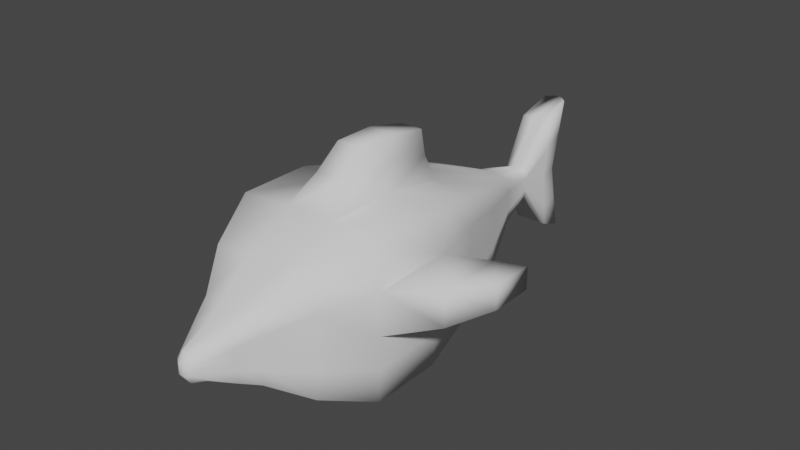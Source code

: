 # Source: FishEXPORT.blend  (saved by Blender 2.90.8; exported with 4.5.12 LTS)
import bpy
from mathutils import Matrix  # noqa: F401  (used for matrix-valued properties, if any)

bpy.ops.wm.read_factory_settings(use_empty=True)
scene = bpy.context.scene
scene.name = 'Scene'

# ---- collections
col_collection = bpy.data.collections.new('Collection'); scene.collection.children.link(col_collection)

# ---- world
world_world = bpy.data.worlds.new('World'); scene.world = world_world
world_world.use_nodes = True; world_world.node_tree.nodes.clear()
_N = world_world.node_tree.nodes; _L = world_world.node_tree.links
n0 = _N.new('ShaderNodeOutputWorld'); n0.name = 'World Output'; n0.location = (300, 300)
n1 = _N.new('ShaderNodeBackground'); n1.name = 'Background'; n1.location = (10, 300)
n1.inputs[0].default_value = (0.05088, 0.05088, 0.05088, 1.0)
_L.new(n1.outputs[0], n0.inputs[0])
n0.is_active_output = True
world_world.color = (0.05088, 0.05088, 0.05088)
world_world.use_sun_shadow = False
world_world.sun_shadow_jitter_overblur = 0.0

# ---- meshes
me_cube_002 = bpy.data.meshes.new('Cube.002')
me_cube_002.from_pydata([(-0.5257, -0.7673, -0.5257), (-0.5257, -0.7673, 0.5257), (-1.17, 0.6479, -1.17), (-1.17, 0.6479, 1.17), (0.5257, -0.7673, -0.5257), (0.5257, -0.7673, 0.5257), (1.17, 0.6479, -1.17), (1.17, 0.6479, 1.17), (-1.594, 1.618, 1.594), (-1.594, 1.618, -1.594), (1.594, 1.618, -1.594), (1.594, 1.618, 1.594), (-2.859, 3.554, 2.859), (-2.859, 3.554, -2.859), (2.859, 3.554, -2.859), (2.859, 3.554, 2.859), (-3.995, 6.35, 3.995), (-3.995, 6.35, -3.995), (3.995, 6.35, -3.995), (3.995, 6.35, 3.995), (-3.995, 10.17, 3.995), (-3.995, 10.17, -3.995), (3.995, 10.17, -3.995), (3.995, 10.17, 3.995), (-3.229, 13.98, 3.229), (-3.229, 13.98, -3.229), (3.229, 13.98, -3.229), (3.229, 13.98, 3.229), (-2.397, 17.13, 2.397), (-2.397, 17.13, -2.397), (2.397, 17.13, -2.397), (2.397, 17.13, 2.397), (-1.173, 20.22, 1.173), (-1.173, 20.22, -1.173), (1.173, 20.22, -1.173), (1.173, 20.22, 1.173), (-0.6415, 22.59, 0.6415), (-0.6415, 22.59, -0.6415), (0.6415, 22.59, -0.6415), (0.6415, 22.59, 0.6415), (-0.5257, -1.0, -7.068e-09), (-1.17, 0.6479, -5.073e-09), (1.17, 0.6479, -5.073e-09), (0.5257, -1.0, -7.068e-09), (-1.594, 1.618, -8.363e-09), (1.594, 1.618, -8.363e-09), (-2.859, 3.554, 0.0), (2.859, 3.554, 0.0), (-4.47, 5.95, -0.1188), (4.47, 5.95, -0.1188), (-4.47, 10.22, -0.1188), (4.47, 10.22, -0.1188), (-3.229, 13.98, 2.384e-07), (3.229, 13.98, 2.384e-07), (-2.397, 17.13, 0.0), (2.397, 17.13, 0.0), (-1.173, 20.22, -1.192e-07), (1.173, 20.22, -1.192e-07), (-0.6415, 22.59, -5.96e-08), (0.6415, 22.59, -5.96e-08), (-0.6415, 25.25, -2.07e-07), (-0.6415, 26.06, -3.815), (0.6415, 26.06, -3.815), (-0.6415, 26.06, 3.815), (0.6415, 26.06, 3.815), (0.6415, 25.25, -2.07e-07), (0.3901, 0.6479, -1.364), (-0.3901, 0.6479, -1.364), (-0.3901, 0.6479, 1.346), (0.3901, 0.6479, 1.346), (-0.1752, -1.0, -0.7194), (0.1752, -1.0, -0.7194), (0.1752, -1.0, 0.7015), (-0.1752, -1.0, 0.7015), (0.5313, 1.618, -1.788), (-0.5313, 1.618, -1.788), (-0.5313, 1.618, 1.77), (0.5313, 1.618, 1.77), (0.953, 3.554, -3.053), (-0.953, 3.554, -3.053), (-0.953, 3.554, 3.035), (0.953, 3.554, 3.035), (1.332, 6.35, -4.188), (-1.332, 6.35, -4.188), (-1.332, 6.35, 4.17), (1.332, 6.35, 4.17), (1.332, 10.17, -4.188), (-1.332, 10.17, -4.188), (-1.332, 10.17, 4.17), (1.332, 10.17, 4.17), (1.076, 13.98, -3.423), (-1.076, 13.98, -3.423), (-1.076, 13.98, 3.405), (1.076, 13.98, 3.405), (0.7989, 17.13, -2.59), (-0.7989, 17.13, -2.59), (-0.7989, 17.13, 2.572), (0.7989, 17.13, 2.572), (0.3909, 20.22, -1.366), (-0.3909, 20.22, -1.366), (-0.3909, 20.22, 1.348), (0.3909, 20.22, 1.348), (0.2138, 22.59, -0.8352), (-0.2138, 22.59, -0.8352), (-0.2138, 22.59, 0.8173), (0.2138, 22.59, 0.8173), (0.1752, -1.276, -7.068e-09), (-0.1752, -1.276, -7.068e-09), (0.2138, 26.46, -3.815), (-0.2138, 26.46, -3.815), (-0.2138, 26.46, 3.815), (0.2138, 26.46, 3.815), (-0.2138, 25.65, -2.07e-07), (0.2138, 25.65, -2.07e-07), (-0.7472, 9.148, 6.531), (0.7472, 9.148, 6.531), (-0.7472, 11.29, 6.531), (0.7472, 11.29, 6.531), (-0.6041, 13.43, 6.101), (0.6041, 13.43, 6.101), (-0.5257, -1.0, 0.2628), (-1.17, 0.6479, 0.5851), (1.17, 0.6479, 0.5851), (0.5257, -1.0, 0.2628), (-1.594, 1.618, 0.797), (1.594, 1.618, 0.797), (-2.859, 3.554, 1.429), (2.859, 3.554, 1.429), (-4.47, 5.95, 2.116), (4.47, 5.95, 2.116), (-4.47, 10.22, 2.116), (4.47, 10.22, 2.116), (-3.229, 13.98, 1.615), (3.229, 13.98, 1.615), (-2.397, 17.13, 1.198), (2.397, 17.13, 1.198), (-1.173, 20.22, 0.5863), (1.173, 20.22, 0.5863), (-0.6415, 22.59, 0.3207), (0.6415, 22.59, 0.3207), (-0.6415, 25.65, 1.907), (0.6415, 25.65, 1.907), (-0.2138, 26.05, 1.907), (0.2138, 26.05, 1.907), (0.1752, -1.276, 0.2628), (-0.1752, -1.276, 0.2628), (-7.488, 10.16, 1.614), (-7.488, 10.16, 0.3835), (7.488, 10.16, 1.614), (7.488, 10.16, 0.3835), (-7.488, 12.51, 1.614), (-7.488, 12.51, 0.3835), (7.488, 12.51, 1.614), (7.488, 12.51, 0.3835), (6.346, 11.47, 0.07918), (6.346, 7.954, 0.07918), (6.346, 11.47, 1.918), (6.346, 7.954, 1.918), (-6.346, 11.47, 0.07918), (-6.346, 11.47, 1.918), (-6.346, 7.954, 1.918), (-6.346, 7.954, 0.07918), (-0.967, 7.956, 5.337), (-0.967, 10.73, 5.337), (0.7818, 13.5, 4.781), (0.967, 10.73, 5.337), (0.967, 7.956, 5.337), (-0.7818, 13.5, 4.781), (-1.17, 0.6479, -0.5851), (1.17, 0.6479, -0.5851), (0.5257, -1.0, -0.2628), (-1.594, 1.618, -0.797), (1.594, 1.618, -0.797), (-2.859, 3.554, -1.429), (2.859, 3.554, -1.429), (-4.232, 6.15, -2.057), (4.232, 6.15, -2.057), (-4.232, 10.19, -2.057), (4.232, 10.19, -2.057), (-3.229, 13.98, -1.615), (3.229, 13.98, -1.615), (-2.397, 17.13, -1.198), (2.397, 17.13, -1.198), (-1.173, 20.22, -0.5863), (1.173, 20.22, -0.5863), (-0.6415, 22.59, -0.3207), (0.6415, 22.59, -0.3207), (-0.5257, -1.0, -0.2628), (-0.6415, 25.65, -1.907), (0.6415, 25.65, -1.907), (-0.2138, 26.05, -1.907), (0.2138, 26.05, -1.907), (0.1752, -1.276, -0.2628), (-0.1752, -1.276, -0.2628), (-1.01, 23.75, -7.298e-08), (-0.8936, 24.39, -3.104), (1.01, 23.75, -7.298e-08), (0.8936, 24.39, 3.104), (0.8936, 24.39, -3.104), (-0.8936, 24.39, 3.104), (-0.2979, 24.39, 3.104), (0.2979, 24.39, 3.104), (0.2979, 24.39, -3.104), (-0.2979, 24.39, -3.104), (-1.01, 24.07, 1.754), (1.01, 24.07, 1.754), (1.01, 24.07, -1.754), (-1.01, 24.07, -1.754)], [], [(120, 1, 3, 121), (69, 7, 11, 77), (122, 7, 5, 123), (145, 73, 1, 120), (66, 6, 4, 71), (68, 3, 1, 73), (75, 9, 13, 79), (121, 3, 8, 124), (169, 6, 10, 172), (67, 2, 9, 75), (81, 15, 19, 85), (77, 11, 15, 81), (124, 8, 12, 126), (172, 10, 14, 174), (176, 18, 22, 178), (126, 12, 16, 128), (174, 14, 18, 176), (79, 13, 17, 83), (89, 23, 27, 93), (83, 17, 21, 87), (85, 19, 23, 89), (128, 16, 20, 130), (93, 27, 31, 97), (130, 20, 24, 132), (178, 22, 26, 180), (87, 21, 25, 91), (182, 30, 34, 184), (132, 24, 28, 134), (180, 26, 30, 182), (91, 25, 29, 95), (101, 35, 39, 105), (95, 29, 33, 99), (97, 31, 35, 101), (134, 28, 32, 136), (205, 196, 65, 141), (136, 32, 36, 138), (184, 34, 38, 186), (99, 33, 37, 103), (137, 57, 59, 139), (183, 56, 58, 185), (207, 194, 60, 188), (181, 54, 56, 183), (133, 53, 55, 135), (179, 52, 54, 181), (135, 55, 57, 137), (131, 51, 53, 133), (177, 50, 52, 179), (175, 48, 50, 177), (127, 47, 49, 129), (173, 46, 48, 175), (159, 158, 151, 150), (125, 45, 47, 127), (171, 44, 46, 173), (122, 42, 45, 125), (168, 41, 44, 171), (193, 107, 40, 187), (169, 42, 43, 170), (187, 40, 41, 168), (143, 111, 64, 141), (191, 113, 65, 189), (206, 198, 62, 189), (203, 195, 61, 109), (204, 199, 63, 140), (201, 197, 64, 111), (199, 200, 110, 63), (200, 201, 111, 110), (198, 202, 108, 62), (202, 203, 109, 108), (188, 60, 112, 190), (190, 112, 113, 191), (140, 63, 110, 142), (142, 110, 111, 143), (170, 43, 106, 192), (192, 106, 107, 193), (34, 98, 102, 38), (98, 99, 103, 102), (28, 96, 100, 32), (96, 97, 101, 100), (30, 94, 98, 34), (94, 95, 99, 98), (32, 100, 104, 36), (100, 101, 105, 104), (26, 90, 94, 30), (90, 91, 95, 94), (22, 86, 90, 26), (86, 87, 91, 90), (24, 92, 96, 28), (92, 93, 97, 96), (16, 84, 88, 20), (165, 164, 119, 117), (18, 82, 86, 22), (82, 83, 87, 86), (20, 88, 92, 24), (163, 162, 114, 116), (14, 78, 82, 18), (78, 79, 83, 82), (8, 76, 80, 12), (76, 77, 81, 80), (12, 80, 84, 16), (80, 81, 85, 84), (6, 66, 74, 10), (66, 67, 75, 74), (10, 74, 78, 14), (74, 75, 79, 78), (7, 69, 72, 5), (69, 68, 73, 72), (2, 67, 70, 0), (67, 66, 71, 70), (123, 5, 72, 144), (144, 72, 73, 145), (3, 68, 76, 8), (68, 69, 77, 76), (114, 115, 117, 116), (116, 117, 119, 118), (166, 165, 117, 115), (164, 167, 118, 119), (167, 163, 116, 118), (162, 166, 115, 114), (106, 144, 145, 107), (43, 123, 144, 106), (112, 142, 143, 113), (60, 140, 142, 112), (194, 204, 140, 60), (113, 143, 141, 65), (7, 122, 125, 11), (11, 125, 127, 15), (19, 129, 131, 23), (15, 127, 129, 19), (23, 131, 133, 27), (31, 135, 137, 35), (27, 133, 135, 31), (35, 137, 139, 39), (56, 136, 138, 58), (197, 205, 141, 64), (54, 134, 136, 56), (52, 132, 134, 54), (50, 130, 132, 52), (155, 154, 153, 149), (46, 126, 128, 48), (44, 124, 126, 46), (41, 121, 124, 44), (107, 145, 120, 40), (42, 122, 123, 43), (40, 120, 121, 41), (148, 149, 153, 152), (147, 146, 150, 151), (161, 160, 146, 147), (154, 156, 152, 153), (157, 155, 149, 148), (160, 159, 150, 146), (156, 157, 148, 152), (158, 161, 147, 151), (131, 129, 157, 156), (129, 49, 155, 157), (51, 131, 156, 154), (49, 51, 154, 155), (50, 48, 161, 158), (128, 130, 159, 160), (48, 128, 160, 161), (130, 50, 158, 159), (84, 85, 166, 162), (92, 88, 163, 167), (93, 92, 167, 164), (85, 89, 165, 166), (88, 84, 162, 163), (89, 93, 164, 165), (71, 192, 193, 70), (4, 170, 192, 71), (109, 190, 191, 108), (61, 188, 190, 109), (196, 206, 189, 65), (108, 191, 189, 62), (0, 187, 168, 2), (6, 169, 170, 4), (70, 193, 187, 0), (2, 168, 171, 9), (9, 171, 173, 13), (13, 173, 175, 17), (17, 175, 177, 21), (21, 177, 179, 25), (25, 179, 181, 29), (29, 181, 183, 33), (195, 207, 188, 61), (33, 183, 185, 37), (57, 184, 186, 59), (53, 180, 182, 55), (55, 182, 184, 57), (51, 178, 180, 53), (47, 174, 176, 49), (49, 176, 178, 51), (45, 172, 174, 47), (42, 169, 172, 45), (37, 185, 207, 195), (59, 186, 206, 196), (39, 139, 205, 197), (58, 138, 204, 194), (102, 103, 203, 202), (38, 102, 202, 198), (104, 105, 201, 200), (36, 104, 200, 199), (105, 39, 197, 201), (138, 36, 199, 204), (103, 37, 195, 203), (186, 38, 198, 206), (185, 58, 194, 207), (139, 59, 196, 205)])
me_cube_002.polygons.foreach_set('use_smooth', [True] * 206)
_uv = me_cube_002.uv_layers.new(name='UVMap')
_uv.uv.foreach_set('vector', [0.008288, 0.1176, 0.01461, 0.1093, 0.06097, 0.09031, 0.06093, 0.1077, 0.06019, 0.8116, 0.05829, 0.7882, 0.08917, 0.7758, 0.09152, 0.8074, 0.06093, 0.3745, 0.06097, 0.392, 0.01461, 0.373, 0.008288, 0.3647, 0.1766, 0.9689, 0.1754, 0.9834, 0.1615, 0.9807, 0.1641, 0.9702, 0.06029, 0.6018, 0.05824, 0.6253, 0.01219, 0.6083, 0.008288, 0.5953, 0.06029, 0.8347, 0.05848, 0.8581, 0.01245, 0.841, 0.008299, 0.8284, 0.09161, 0.5745, 0.08907, 0.5429, 0.1574, 0.5068, 0.1595, 0.5627, 0.06093, 0.1077, 0.06097, 0.09031, 0.09245, 0.0777, 0.09243, 0.1014, 0.06108, 0.3397, 0.06126, 0.3222, 0.09284, 0.3099, 0.09263, 0.3336, 0.06023, 0.5786, 0.05817, 0.5551, 0.08907, 0.5429, 0.09161, 0.5745, 0.1593, 0.7954, 0.1573, 0.7396, 0.2458, 0.7072, 0.2465, 0.7846, 0.09152, 0.8074, 0.08917, 0.7758, 0.1573, 0.7396, 0.1593, 0.7954, 0.09243, 0.1014, 0.09245, 0.0777, 0.1616, 0.04035, 0.1609, 0.08284, 0.09263, 0.3336, 0.09284, 0.3099, 0.162, 0.2732, 0.1613, 0.3154, 0.2475, 0.2988, 0.252, 0.2417, 0.3639, 0.2414, 0.3642, 0.2983, 0.1609, 0.08284, 0.1616, 0.04035, 0.2518, 0.008507, 0.2437, 0.06496, 0.1613, 0.3154, 0.162, 0.2732, 0.252, 0.2417, 0.2475, 0.2988, 0.1595, 0.5627, 0.1574, 0.5068, 0.246, 0.4746, 0.2467, 0.5521, 0.3566, 0.7845, 0.357, 0.7071, 0.4706, 0.729, 0.4695, 0.7919, 0.2467, 0.5521, 0.246, 0.4746, 0.3571, 0.4746, 0.3567, 0.5519, 0.2465, 0.7846, 0.2458, 0.7072, 0.357, 0.7071, 0.3566, 0.7845, 0.2437, 0.06496, 0.2518, 0.008507, 0.3638, 0.008321, 0.364, 0.06421, 0.4695, 0.7919, 0.4706, 0.729, 0.5656, 0.7531, 0.5641, 0.8, 0.364, 0.06421, 0.3638, 0.008321, 0.478, 0.03021, 0.4784, 0.0776, 0.3642, 0.2983, 0.3639, 0.2414, 0.4781, 0.2631, 0.4784, 0.3103, 0.3567, 0.5519, 0.3571, 0.4746, 0.4707, 0.4963, 0.4694, 0.5593, 0.5737, 0.3224, 0.5737, 0.2873, 0.6712, 0.3232, 0.6712, 0.3404, 0.4784, 0.0776, 0.478, 0.03021, 0.5737, 0.05441, 0.5737, 0.08958, 0.4784, 0.3103, 0.4781, 0.2631, 0.5737, 0.2873, 0.5737, 0.3224, 0.4694, 0.5593, 0.4707, 0.4963, 0.5657, 0.5205, 0.564, 0.5674, 0.6615, 0.8117, 0.663, 0.7883, 0.7338, 0.8036, 0.7326, 0.817, 0.564, 0.5674, 0.5657, 0.5205, 0.6632, 0.5556, 0.6615, 0.5792, 0.5641, 0.8, 0.5656, 0.7531, 0.663, 0.7883, 0.6615, 0.8117, 0.5737, 0.08958, 0.5737, 0.05441, 0.6712, 0.09031, 0.6712, 0.1075, 0.9236, 0.6064, 0.8845, 0.6392, 0.8582, 0.5986, 0.9071, 0.5627, 0.6712, 0.1075, 0.6712, 0.09031, 0.7423, 0.1059, 0.7423, 0.1153, 0.6712, 0.3404, 0.6712, 0.3232, 0.7423, 0.3387, 0.7423, 0.3482, 0.6615, 0.5792, 0.6632, 0.5556, 0.7341, 0.5708, 0.7327, 0.5844, 0.6712, 0.3748, 0.6712, 0.3576, 0.7423, 0.3576, 0.7423, 0.367, 0.6712, 0.1419, 0.6712, 0.1247, 0.7423, 0.1247, 0.7423, 0.1341, 0.7639, 0.546, 0.803, 0.5133, 0.8293, 0.5539, 0.7804, 0.5898, 0.5737, 0.1598, 0.5737, 0.1247, 0.6712, 0.1247, 0.6712, 0.1419, 0.4784, 0.4047, 0.4785, 0.3575, 0.5737, 0.3576, 0.5737, 0.3927, 0.4784, 0.1719, 0.4785, 0.1248, 0.5737, 0.1247, 0.5737, 0.1598, 0.5737, 0.3927, 0.5737, 0.3576, 0.6712, 0.3576, 0.6712, 0.3748, 0.364, 0.4181, 0.3643, 0.3542, 0.4785, 0.3575, 0.4784, 0.4047, 0.3642, 0.184, 0.3643, 0.1281, 0.4785, 0.1248, 0.4784, 0.1719, 0.2475, 0.1835, 0.2436, 0.1276, 0.3643, 0.1281, 0.3642, 0.184, 0.1609, 0.3994, 0.1608, 0.3575, 0.2436, 0.3547, 0.2437, 0.4173, 0.1613, 0.1669, 0.1608, 0.1248, 0.2436, 0.1276, 0.2475, 0.1835, 0.9045, 0.3873, 0.9224, 0.4379, 0.877, 0.4447, 0.865, 0.411, 0.09243, 0.3809, 0.0925, 0.3572, 0.1608, 0.3575, 0.1609, 0.3994, 0.09263, 0.1487, 0.0925, 0.125, 0.1608, 0.1248, 0.1613, 0.1669, 0.06093, 0.3745, 0.061, 0.3571, 0.0925, 0.3572, 0.09243, 0.3809, 0.06108, 0.1426, 0.061, 0.1252, 0.0925, 0.125, 0.09263, 0.1487, 0.1768, 0.955, 0.1765, 0.9619, 0.1636, 0.9619, 0.1639, 0.9537, 0.06108, 0.3397, 0.061, 0.3571, 0.008322, 0.3569, 0.008356, 0.3491, 0.008356, 0.1332, 0.008322, 0.1254, 0.061, 0.1252, 0.06108, 0.1426, 0.8996, 0.5474, 0.9459, 0.517, 0.9528, 0.5318, 0.9071, 0.5627, 0.7947, 0.6155, 0.8476, 0.5822, 0.8582, 0.5986, 0.8056, 0.6285, 0.8387, 0.6615, 0.804, 0.6779, 0.7588, 0.6577, 0.8056, 0.6285, 0.7981, 0.9603, 0.7982, 0.9776, 0.7454, 0.9708, 0.7345, 0.9578, 0.8488, 0.491, 0.8835, 0.4746, 0.9287, 0.4947, 0.8819, 0.5239, 0.07194, 0.9744, 0.07203, 0.9917, 0.01928, 0.9849, 0.008288, 0.9719, 0.07202, 0.9397, 0.07193, 0.957, 0.00829, 0.9595, 0.01929, 0.9465, 0.07193, 0.957, 0.07194, 0.9744, 0.008288, 0.9719, 0.00829, 0.9595, 0.7982, 0.9256, 0.7981, 0.943, 0.7345, 0.9454, 0.7454, 0.9324, 0.7981, 0.943, 0.7981, 0.9603, 0.7345, 0.9578, 0.7345, 0.9454, 0.7804, 0.5898, 0.8293, 0.5539, 0.8399, 0.5702, 0.7879, 0.605, 0.7879, 0.605, 0.8399, 0.5702, 0.8476, 0.5822, 0.7947, 0.6155, 0.8819, 0.5239, 0.9287, 0.4947, 0.9393, 0.507, 0.8928, 0.537, 0.8928, 0.537, 0.9393, 0.507, 0.9459, 0.517, 0.8996, 0.5474, 0.1983, 0.9537, 0.1987, 0.9619, 0.1859, 0.9619, 0.1858, 0.9549, 0.1858, 0.9549, 0.1859, 0.9619, 0.1765, 0.9619, 0.1768, 0.955, 0.6632, 0.6258, 0.6616, 0.6022, 0.7327, 0.5969, 0.7341, 0.6105, 0.6616, 0.6022, 0.6615, 0.5792, 0.7327, 0.5844, 0.7327, 0.5969, 0.5655, 0.8932, 0.564, 0.8464, 0.6615, 0.8348, 0.663, 0.8582, 0.564, 0.8464, 0.5641, 0.8, 0.6615, 0.8117, 0.6615, 0.8348, 0.5656, 0.6608, 0.564, 0.6138, 0.6616, 0.6022, 0.6632, 0.6258, 0.564, 0.6138, 0.564, 0.5674, 0.6615, 0.5792, 0.6616, 0.6022, 0.663, 0.8582, 0.6615, 0.8348, 0.7326, 0.8295, 0.7338, 0.8429, 0.6615, 0.8348, 0.6615, 0.8117, 0.7326, 0.817, 0.7326, 0.8295, 0.4705, 0.6848, 0.4694, 0.6218, 0.564, 0.6138, 0.5656, 0.6608, 0.4694, 0.6218, 0.4694, 0.5593, 0.564, 0.5674, 0.564, 0.6138, 0.3567, 0.7065, 0.3565, 0.6289, 0.4694, 0.6218, 0.4705, 0.6848, 0.3565, 0.6289, 0.3567, 0.5519, 0.4694, 0.5593, 0.4694, 0.6218, 0.4705, 0.9173, 0.4694, 0.8544, 0.564, 0.8464, 0.5655, 0.8932, 0.4694, 0.8544, 0.4695, 0.7919, 0.5641, 0.8, 0.564, 0.8464, 0.2457, 0.9386, 0.2465, 0.8614, 0.3566, 0.8616, 0.3568, 0.9391, 0.8731, 0.7634, 0.9582, 0.7516, 0.9514, 0.7951, 0.8891, 0.7961, 0.2455, 0.706, 0.2465, 0.6287, 0.3565, 0.6289, 0.3567, 0.7065, 0.2465, 0.6287, 0.2467, 0.5521, 0.3567, 0.5519, 0.3565, 0.6289, 0.3568, 0.9391, 0.3566, 0.8616, 0.4694, 0.8544, 0.4705, 0.9173, 0.8718, 0.8669, 0.7974, 0.845, 0.8391, 0.8302, 0.8883, 0.8336, 0.1572, 0.6736, 0.1594, 0.6179, 0.2465, 0.6287, 0.2455, 0.706, 0.1594, 0.6179, 0.1595, 0.5627, 0.2467, 0.5521, 0.2465, 0.6287, 0.08936, 0.8703, 0.09164, 0.8387, 0.1593, 0.8506, 0.1574, 0.9063, 0.09164, 0.8387, 0.09152, 0.8074, 0.1593, 0.7954, 0.1593, 0.8506, 0.1574, 0.9063, 0.1593, 0.8506, 0.2465, 0.8614, 0.2457, 0.9386, 0.1593, 0.8506, 0.1593, 0.7954, 0.2465, 0.7846, 0.2465, 0.8614, 0.05824, 0.6253, 0.06029, 0.6018, 0.09169, 0.6059, 0.08911, 0.6375, 0.06029, 0.6018, 0.06023, 0.5786, 0.09161, 0.5745, 0.09169, 0.6059, 0.08911, 0.6375, 0.09169, 0.6059, 0.1594, 0.6179, 0.1572, 0.6736, 0.09169, 0.6059, 0.09161, 0.5745, 0.1595, 0.5627, 0.1594, 0.6179, 0.05829, 0.7882, 0.06019, 0.8116, 0.008288, 0.8181, 0.01237, 0.8055, 0.06019, 0.8116, 0.06029, 0.8347, 0.008299, 0.8284, 0.008288, 0.8181, 0.05817, 0.5551, 0.06023, 0.5786, 0.008294, 0.5851, 0.01217, 0.5722, 0.06023, 0.5786, 0.06029, 0.6018, 0.008288, 0.5953, 0.008294, 0.5851, 0.1984, 0.9701, 0.2009, 0.9811, 0.1865, 0.9837, 0.1856, 0.9688, 0.1856, 0.9688, 0.1865, 0.9837, 0.1754, 0.9834, 0.1766, 0.9689, 0.05848, 0.8581, 0.06029, 0.8347, 0.09164, 0.8387, 0.08936, 0.8703, 0.06029, 0.8347, 0.06019, 0.8116, 0.09152, 0.8074, 0.09164, 0.8387, 0.8391, 0.8302, 0.8418, 0.7995, 0.8891, 0.7961, 0.8883, 0.8336, 0.8883, 0.8336, 0.8891, 0.7961, 0.9514, 0.7951, 0.9524, 0.8351, 0.7976, 0.785, 0.8731, 0.7634, 0.8891, 0.7961, 0.8418, 0.7995, 0.926, 0.9342, 0.926, 0.9797, 0.8875, 0.9745, 0.8875, 0.9394, 0.9587, 0.8797, 0.8718, 0.8669, 0.8883, 0.8336, 0.9524, 0.8351, 0.7974, 0.845, 0.7976, 0.785, 0.8418, 0.7995, 0.8391, 0.8302, 0.1859, 0.9619, 0.1856, 0.9688, 0.1766, 0.9689, 0.1765, 0.9619, 0.1987, 0.9619, 0.1984, 0.9701, 0.1856, 0.9688, 0.1859, 0.9619, 0.8399, 0.5702, 0.8928, 0.537, 0.8996, 0.5474, 0.8476, 0.5822, 0.8293, 0.5539, 0.8819, 0.5239, 0.8928, 0.537, 0.8399, 0.5702, 0.803, 0.5133, 0.8488, 0.491, 0.8819, 0.5239, 0.8293, 0.5539, 0.8476, 0.5822, 0.8996, 0.5474, 0.9071, 0.5627, 0.8582, 0.5986, 0.06097, 0.392, 0.06093, 0.3745, 0.09243, 0.3809, 0.09245, 0.4046, 0.09245, 0.4046, 0.09243, 0.3809, 0.1609, 0.3994, 0.1616, 0.4419, 0.2518, 0.4738, 0.2437, 0.4173, 0.364, 0.4181, 0.3638, 0.474, 0.1616, 0.4419, 0.1609, 0.3994, 0.2437, 0.4173, 0.2518, 0.4738, 0.3638, 0.474, 0.364, 0.4181, 0.4784, 0.4047, 0.478, 0.4521, 0.5737, 0.4279, 0.5737, 0.3927, 0.6712, 0.3748, 0.6712, 0.392, 0.478, 0.4521, 0.4784, 0.4047, 0.5737, 0.3927, 0.5737, 0.4279, 0.6712, 0.392, 0.6712, 0.3748, 0.7423, 0.367, 0.7423, 0.3764, 0.6712, 0.1247, 0.6712, 0.1075, 0.7423, 0.1153, 0.7423, 0.1247, 0.9528, 0.5814, 0.9236, 0.6064, 0.9071, 0.5627, 0.9528, 0.5318, 0.5737, 0.1247, 0.5737, 0.08958, 0.6712, 0.1075, 0.6712, 0.1247, 0.4785, 0.1248, 0.4784, 0.0776, 0.5737, 0.08958, 0.5737, 0.1247, 0.3643, 0.1281, 0.364, 0.06421, 0.4784, 0.0776, 0.4785, 0.1248, 0.8148, 0.1493, 0.7861, 0.05355, 0.8183, 0.01328, 0.8292, 0.08319, 0.1608, 0.1248, 0.1609, 0.08284, 0.2437, 0.06496, 0.2436, 0.1276, 0.0925, 0.125, 0.09243, 0.1014, 0.1609, 0.08284, 0.1608, 0.1248, 0.061, 0.1252, 0.06093, 0.1077, 0.09243, 0.1014, 0.0925, 0.125, 0.1765, 0.9619, 0.1766, 0.9689, 0.1641, 0.9702, 0.1636, 0.9619, 0.061, 0.3571, 0.06093, 0.3745, 0.008288, 0.3647, 0.008322, 0.3569, 0.008322, 0.1254, 0.008288, 0.1176, 0.06093, 0.1077, 0.061, 0.1252, 0.8659, 0.08361, 0.8292, 0.08319, 0.8183, 0.01328, 0.8586, 0.008321, 0.8295, 0.3976, 0.8644, 0.3971, 0.8597, 0.4674, 0.823, 0.465, 0.8112, 0.3329, 0.8644, 0.3221, 0.8644, 0.3971, 0.8295, 0.3976, 0.9237, 0.01492, 0.9061, 0.06555, 0.8665, 0.04192, 0.8785, 0.008321, 0.8659, 0.1591, 0.8148, 0.1493, 0.8292, 0.08319, 0.8659, 0.08361, 0.9221, 0.2865, 0.9045, 0.3873, 0.865, 0.411, 0.8773, 0.3437, 0.9061, 0.06555, 0.9237, 0.1664, 0.8789, 0.1092, 0.8665, 0.04192, 0.7895, 0.4288, 0.8112, 0.3329, 0.8295, 0.3976, 0.823, 0.465, 0.9663, 0.09228, 0.9875, 0.2143, 0.9237, 0.1664, 0.9061, 0.06555, 0.8523, 0.238, 0.7892, 0.2223, 0.8148, 0.1493, 0.8659, 0.1591, 0.9875, 0.03083, 0.9663, 0.09228, 0.9061, 0.06555, 0.9237, 0.01492, 0.7892, 0.2223, 0.743, 0.1073, 0.7861, 0.05355, 0.8148, 0.1493, 0.743, 0.3795, 0.7797, 0.2597, 0.8112, 0.3329, 0.7895, 0.4288, 0.986, 0.2386, 0.9648, 0.3606, 0.9045, 0.3873, 0.9221, 0.2865, 0.7797, 0.2597, 0.8471, 0.2386, 0.8644, 0.3221, 0.8112, 0.3329, 0.9648, 0.3606, 0.986, 0.4218, 0.9224, 0.4379, 0.9045, 0.3873, 0.735, 0.8613, 0.7345, 0.7687, 0.7976, 0.785, 0.7974, 0.845, 0.9738, 0.925, 0.8506, 0.9016, 0.8718, 0.8669, 0.9587, 0.8797, 0.9684, 0.9256, 0.9684, 0.9882, 0.926, 0.9797, 0.926, 0.9342, 0.7345, 0.7687, 0.852, 0.7283, 0.8731, 0.7634, 0.7976, 0.785, 0.8506, 0.9016, 0.735, 0.8613, 0.7974, 0.845, 0.8718, 0.8669, 0.852, 0.7283, 0.9738, 0.7071, 0.9582, 0.7516, 0.8731, 0.7634, 0.1869, 0.9399, 0.1858, 0.9549, 0.1768, 0.955, 0.1759, 0.9397, 0.2009, 0.9431, 0.1983, 0.9537, 0.1858, 0.9549, 0.1869, 0.9399, 0.7416, 0.6354, 0.7879, 0.605, 0.7947, 0.6155, 0.7481, 0.6454, 0.7347, 0.6206, 0.7804, 0.5898, 0.7879, 0.605, 0.7416, 0.6354, 0.8845, 0.6392, 0.8387, 0.6615, 0.8056, 0.6285, 0.8582, 0.5986, 0.7481, 0.6454, 0.7947, 0.6155, 0.8056, 0.6285, 0.7588, 0.6577, 0.01475, 0.1415, 0.008356, 0.1332, 0.06108, 0.1426, 0.06127, 0.16, 0.06126, 0.3222, 0.06108, 0.3397, 0.008356, 0.3491, 0.01475, 0.3408, 0.1759, 0.9397, 0.1768, 0.955, 0.1639, 0.9537, 0.1614, 0.9428, 0.06127, 0.16, 0.06108, 0.1426, 0.09263, 0.1487, 0.09284, 0.1724, 0.09284, 0.1724, 0.09263, 0.1487, 0.1613, 0.1669, 0.162, 0.2091, 0.162, 0.2091, 0.1613, 0.1669, 0.2475, 0.1835, 0.252, 0.2406, 0.252, 0.2406, 0.2475, 0.1835, 0.3642, 0.184, 0.3639, 0.2408, 0.3639, 0.2408, 0.3642, 0.184, 0.4784, 0.1719, 0.4781, 0.2192, 0.4781, 0.2192, 0.4784, 0.1719, 0.5737, 0.1598, 0.5737, 0.195, 0.5737, 0.195, 0.5737, 0.1598, 0.6712, 0.1419, 0.6712, 0.1591, 0.7347, 0.5711, 0.7639, 0.546, 0.7804, 0.5898, 0.7347, 0.6206, 0.6712, 0.1591, 0.6712, 0.1419, 0.7423, 0.1341, 0.7423, 0.1435, 0.6712, 0.3576, 0.6712, 0.3404, 0.7423, 0.3482, 0.7423, 0.3576, 0.4785, 0.3575, 0.4784, 0.3103, 0.5737, 0.3224, 0.5737, 0.3576, 0.5737, 0.3576, 0.5737, 0.3224, 0.6712, 0.3404, 0.6712, 0.3576, 0.3643, 0.3542, 0.3642, 0.2983, 0.4784, 0.3103, 0.4785, 0.3575, 0.1608, 0.3575, 0.1613, 0.3154, 0.2475, 0.2988, 0.2436, 0.3547, 0.2436, 0.3547, 0.2475, 0.2988, 0.3642, 0.2983, 0.3643, 0.3542, 0.0925, 0.3572, 0.09263, 0.3336, 0.1613, 0.3154, 0.1608, 0.3575, 0.061, 0.3571, 0.06108, 0.3397, 0.09263, 0.3336, 0.0925, 0.3572, 0.7693, 0.4939, 0.777, 0.4894, 0.7639, 0.546, 0.7347, 0.5711, 0.9031, 0.6678, 0.8957, 0.6726, 0.8387, 0.6615, 0.8845, 0.6392, 0.9182, 0.6585, 0.9105, 0.663, 0.9236, 0.6064, 0.9528, 0.5814, 0.7844, 0.4847, 0.7918, 0.4798, 0.8488, 0.491, 0.803, 0.5133, 0.8824, 0.9454, 0.8824, 0.9578, 0.7981, 0.9603, 0.7981, 0.943, 0.8869, 0.9325, 0.8824, 0.9454, 0.7981, 0.943, 0.7982, 0.9256, 0.1566, 0.9595, 0.1566, 0.9719, 0.07194, 0.9744, 0.07193, 0.957, 0.1607, 0.9467, 0.1566, 0.9595, 0.07193, 0.957, 0.07202, 0.9397, 0.1566, 0.9719, 0.1607, 0.9847, 0.07203, 0.9917, 0.07194, 0.9744, 0.7918, 0.4798, 0.799, 0.4746, 0.8835, 0.4746, 0.8488, 0.491, 0.8824, 0.9578, 0.8869, 0.9707, 0.7982, 0.9776, 0.7981, 0.9603, 0.8957, 0.6726, 0.8885, 0.6778, 0.804, 0.6779, 0.8387, 0.6615, 0.777, 0.4894, 0.7844, 0.4847, 0.803, 0.5133, 0.7639, 0.546, 0.9105, 0.663, 0.9031, 0.6678, 0.8845, 0.6392, 0.9236, 0.6064])
me_cube_002.use_remesh_fix_poles = True
me_cube_002.use_remesh_preserve_attributes = False
me_cube_002.use_mirror_vertex_groups = False
me_cube_002.update()

# ---- objects
ob_cube = bpy.data.objects.new('Cube', me_cube_002)

# ---- transforms, parenting, visibility, modifiers, constraints
ob_cube.location = (8.744e-18, -2.15, 0.03938)
ob_cube.scale = (0.293, 0.293, 0.293)
ob_cube.lineart.crease_threshold = 0.0

# ---- collection membership
col_collection.objects.link(ob_cube)

# ---- scene / render settings (as saved in the file)
scene.frame_start = 1; scene.frame_end = 250; scene.frame_set(1)
scene.render.engine = 'BLENDER_EEVEE_NEXT'
scene.cycles.use_denoising = False
scene.cycles.samples = 128
scene.cycles.sampling_pattern = 'TABULATED_SOBOL'
scene.cycles.use_adaptive_sampling = False
scene.cycles.use_light_tree = False
scene.view_settings.view_transform = 'Filmic'
bpy.context.view_layer.update()

# ---- added for rendering (the .blend has no active camera and no usable light): camera, sun
cam_auto = bpy.data.cameras.new('AutoCamera')
cam_auto.lens = 50.0
cam_auto.sensor_width = 36.0
cam_auto.clip_end = 1000.0
ob_auto_camera = bpy.data.objects.new('AutoCamera', cam_auto)
scene.collection.objects.link(ob_auto_camera)
ob_auto_camera.location = (9.02415, -9.2902, 7.60183)
ob_auto_camera.rotation_euler = (1.09748, -7.21219e-08, 0.694738)
scene.camera = ob_auto_camera
light_auto_sun = bpy.data.lights.new('AutoSun', 'SUN')
light_auto_sun.energy = 3.0
light_auto_sun.angle = 0.0523599
ob_auto_sun = bpy.data.objects.new('AutoSun', light_auto_sun)
scene.collection.objects.link(ob_auto_sun)
ob_auto_sun.rotation_euler = (0.872665, 0.174533, 0.523599)
bpy.context.view_layer.update()
